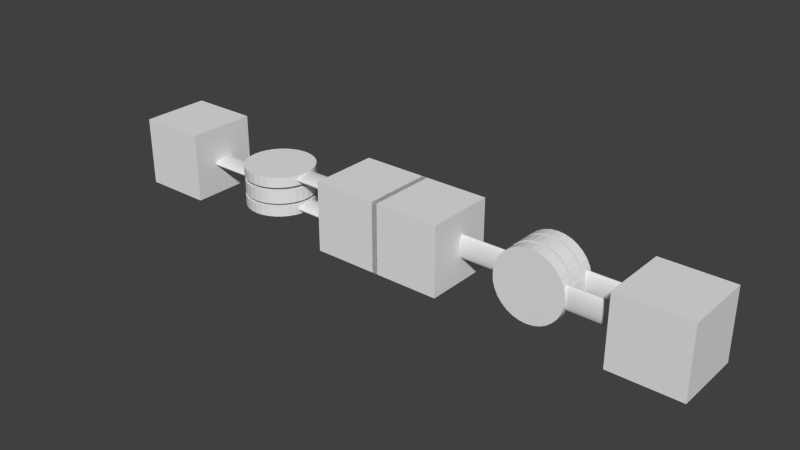 # Source: meca_ik.blend  (saved by Blender 2.74.0; exported with 4.5.12 LTS)
import bpy
from mathutils import Matrix  # noqa: F401  (used for matrix-valued properties, if any)

bpy.ops.wm.read_factory_settings(use_empty=True)
scene = bpy.context.scene
scene.name = 'Scene'

# ---- collections
col_collection_1 = bpy.data.collections.new('Collection 1'); scene.collection.children.link(col_collection_1)

# ---- materials (node trees are filled in below, after node groups)
mat_material = bpy.data.materials.new('Material')
mat_material.alpha_threshold = 0.0
mat_material.use_transparent_shadow = False
mat_material.roughness = 0.5
mat_material.line_color = (0.0, 0.0, 0.0, 1.0)

# ---- material node trees

# ---- world
world_world = bpy.data.worlds.new('World'); scene.world = world_world
world_world.color = (0.05088, 0.05088, 0.05088)
world_world.use_sun_shadow = False
world_world.sun_shadow_jitter_overblur = 0.0
world_world.cycles.sampling_method = 'MANUAL'
world_world.cycles.sample_map_resolution = 256

# ---- meshes
me_cube_003 = bpy.data.meshes.new('Cube.003')
me_cube_003.from_pydata([(14.31, 1.0, -1.0), (14.31, -1.0, -1.0), (14.31, 1.0, 1.0), (14.31, -1.0, 1.0), (16.31, 1.0, -1.0), (16.31, -1.0, -1.0), (16.31, 1.0, 1.0), (16.31, -1.0, 1.0), (7.578, 1.0, -1.0), (7.578, -1.0, -1.0), (7.578, 1.0, 1.0), (7.578, -1.0, 1.0), (9.578, 1.0, -1.0), (9.578, -1.0, -1.0), (9.578, 1.0, 1.0), (9.578, -1.0, 1.0), (11.94, 0.643, 0.9927), (11.94, 0.3476, 0.9927), (12.13, 0.643, 0.9735), (12.13, 0.3476, 0.9735), (12.32, 0.643, 0.9166), (12.32, 0.3476, 0.9166), (12.49, 0.643, 0.8242), (12.49, 0.3476, 0.8242), (12.64, 0.643, 0.6999), (12.64, 0.3476, 0.6999), (12.77, 0.643, 0.5483), (12.77, 0.3476, 0.5483), (12.86, 0.643, 0.3754), (12.86, 0.3476, 0.3754), (12.92, 0.643, 0.1878), (12.92, 0.3476, 0.1878), (12.94, 0.643, -0.007251), (12.94, 0.3476, -0.007251), (12.92, 0.643, -0.2023), (12.92, 0.3476, -0.2023), (12.86, 0.643, -0.3899), (12.86, 0.3476, -0.3899), (12.77, 0.643, -0.5628), (12.77, 0.3476, -0.5628), (12.64, 0.643, -0.7144), (12.64, 0.3476, -0.7144), (12.49, 0.643, -0.8387), (12.49, 0.3476, -0.8387), (12.32, 0.643, -0.9311), (12.32, 0.3476, -0.9311), (12.13, 0.643, -0.988), (12.13, 0.3476, -0.988), (11.94, 0.643, -1.007), (11.94, 0.3476, -1.007), (11.74, 0.643, -0.988), (11.74, 0.3476, -0.988), (11.55, 0.643, -0.9311), (11.55, 0.3476, -0.9311), (11.38, 0.643, -0.8387), (11.38, 0.3476, -0.8387), (11.23, 0.643, -0.7144), (11.23, 0.3476, -0.7144), (11.1, 0.643, -0.5628), (11.1, 0.3476, -0.5628), (11.01, 0.643, -0.3899), (11.01, 0.3476, -0.3899), (10.95, 0.643, -0.2023), (10.95, 0.3476, -0.2023), (10.94, 0.643, -0.00725), (10.94, 0.3476, -0.00725), (10.95, 0.643, 0.1878), (10.95, 0.3476, 0.1878), (11.01, 0.643, 0.3754), (11.01, 0.3476, 0.3754), (11.1, 0.643, 0.5483), (11.1, 0.3476, 0.5483), (11.23, 0.643, 0.6999), (11.23, 0.3476, 0.6999), (11.38, 0.643, 0.8242), (11.38, 0.3476, 0.8242), (11.55, 0.643, 0.9166), (11.55, 0.3476, 0.9166), (11.74, 0.643, 0.9735), (11.74, 0.3476, 0.9735), (12.83, 0.4924, 0.3429), (14.36, 0.4924, 0.3429), (12.83, 0.5134, 0.3365), (14.36, 0.5134, 0.3365), (12.83, 0.5336, 0.3175), (14.36, 0.5336, 0.3175), (12.83, 0.5523, 0.2868), (14.36, 0.5523, 0.2868), (12.83, 0.5686, 0.2454), (14.36, 0.5686, 0.2454), (12.83, 0.582, 0.1949), (14.36, 0.582, 0.1949), (12.83, 0.592, 0.1374), (14.36, 0.592, 0.1374), (12.83, 0.5982, 0.07492), (14.36, 0.5982, 0.07492), (12.83, 0.6002, 0.009972), (14.36, 0.6002, 0.009972), (12.83, 0.5982, -0.05498), (14.36, 0.5982, -0.05498), (12.83, 0.592, -0.1174), (14.36, 0.592, -0.1174), (12.83, 0.582, -0.175), (14.36, 0.582, -0.175), (12.83, 0.5686, -0.2254), (14.36, 0.5686, -0.2254), (12.83, 0.5523, -0.2668), (14.36, 0.5523, -0.2668), (12.83, 0.5336, -0.2976), (14.36, 0.5336, -0.2976), (12.83, 0.5134, -0.3165), (14.36, 0.5134, -0.3165), (12.83, 0.4924, -0.3229), (14.36, 0.4924, -0.3229), (12.83, 0.4713, -0.3165), (14.36, 0.4713, -0.3165), (12.83, 0.4511, -0.2976), (14.36, 0.4511, -0.2976), (12.83, 0.4325, -0.2668), (14.36, 0.4325, -0.2668), (12.83, 0.4161, -0.2254), (14.36, 0.4161, -0.2254), (12.83, 0.4027, -0.175), (14.36, 0.4027, -0.175), (12.83, 0.3927, -0.1174), (14.36, 0.3927, -0.1174), (12.83, 0.3866, -0.05498), (14.36, 0.3866, -0.05498), (12.83, 0.3845, 0.009972), (14.36, 0.3845, 0.009972), (12.83, 0.3866, 0.07492), (14.36, 0.3866, 0.07492), (12.83, 0.3927, 0.1374), (14.36, 0.3927, 0.1374), (12.83, 0.4027, 0.1949), (14.36, 0.4027, 0.1949), (12.83, 0.4161, 0.2454), (14.36, 0.4161, 0.2454), (12.83, 0.4325, 0.2868), (14.36, 0.4325, 0.2868), (12.83, 0.4511, 0.3175), (14.36, 0.4511, 0.3175), (12.83, 0.4713, 0.3365), (14.36, 0.4713, 0.3365), (12.83, -0.3734, 0.3429), (14.36, -0.3734, 0.3429), (12.83, -0.3524, 0.3365), (14.36, -0.3524, 0.3365), (12.83, -0.3321, 0.3175), (14.36, -0.3321, 0.3175), (12.83, -0.3135, 0.2868), (14.36, -0.3135, 0.2868), (12.83, -0.2971, 0.2454), (14.36, -0.2971, 0.2454), (12.83, -0.2837, 0.1949), (14.36, -0.2837, 0.1949), (12.83, -0.2738, 0.1374), (14.36, -0.2738, 0.1374), (12.83, -0.2676, 0.07492), (14.36, -0.2676, 0.07492), (12.83, -0.2656, 0.009972), (14.36, -0.2656, 0.009972), (12.83, -0.2676, -0.05498), (14.36, -0.2676, -0.05498), (12.83, -0.2738, -0.1174), (14.36, -0.2738, -0.1174), (12.83, -0.2837, -0.175), (14.36, -0.2837, -0.175), (12.83, -0.2971, -0.2254), (14.36, -0.2971, -0.2254), (12.83, -0.3135, -0.2668), (14.36, -0.3135, -0.2668), (12.83, -0.3321, -0.2976), (14.36, -0.3321, -0.2976), (12.83, -0.3524, -0.3165), (14.36, -0.3524, -0.3165), (12.83, -0.3734, -0.3229), (14.36, -0.3734, -0.3229), (12.83, -0.3944, -0.3165), (14.36, -0.3944, -0.3165), (12.83, -0.4147, -0.2976), (14.36, -0.4147, -0.2976), (12.83, -0.4333, -0.2668), (14.36, -0.4333, -0.2668), (12.83, -0.4497, -0.2254), (14.36, -0.4497, -0.2254), (12.83, -0.4631, -0.175), (14.36, -0.4631, -0.175), (12.83, -0.473, -0.1174), (14.36, -0.473, -0.1174), (12.83, -0.4792, -0.05498), (14.36, -0.4792, -0.05498), (12.83, -0.4812, 0.009972), (14.36, -0.4812, 0.009972), (12.83, -0.4792, 0.07492), (14.36, -0.4792, 0.07492), (12.83, -0.473, 0.1374), (14.36, -0.473, 0.1374), (12.83, -0.4631, 0.1949), (14.36, -0.4631, 0.1949), (12.83, -0.4497, 0.2454), (14.36, -0.4497, 0.2454), (12.83, -0.4333, 0.2868), (14.36, -0.4333, 0.2868), (12.83, -0.4147, 0.3175), (14.36, -0.4147, 0.3175), (12.83, -0.3944, 0.3365), (14.36, -0.3944, 0.3365), (11.94, -0.2227, 0.9927), (11.94, -0.5181, 0.9927), (12.13, -0.2227, 0.9735), (12.13, -0.5181, 0.9735), (12.32, -0.2227, 0.9166), (12.32, -0.5181, 0.9166), (12.49, -0.2227, 0.8242), (12.49, -0.5181, 0.8242), (12.64, -0.2227, 0.6999), (12.64, -0.5181, 0.6999), (12.77, -0.2227, 0.5483), (12.77, -0.5181, 0.5483), (12.86, -0.2227, 0.3754), (12.86, -0.5181, 0.3754), (12.92, -0.2227, 0.1878), (12.92, -0.5181, 0.1878), (12.94, -0.2227, -0.007251), (12.94, -0.5181, -0.007251), (12.92, -0.2227, -0.2023), (12.92, -0.5181, -0.2023), (12.86, -0.2227, -0.3899), (12.86, -0.5181, -0.3899), (12.77, -0.2227, -0.5628), (12.77, -0.5181, -0.5628), (12.64, -0.2227, -0.7144), (12.64, -0.5181, -0.7144), (12.49, -0.2227, -0.8387), (12.49, -0.5181, -0.8387), (12.32, -0.2227, -0.9311), (12.32, -0.5181, -0.9311), (12.13, -0.2227, -0.988), (12.13, -0.5181, -0.988), (11.94, -0.2227, -1.007), (11.94, -0.5181, -1.007), (11.74, -0.2227, -0.988), (11.74, -0.5181, -0.988), (11.55, -0.2227, -0.9311), (11.55, -0.5181, -0.9311), (11.38, -0.2227, -0.8387), (11.38, -0.5181, -0.8387), (11.23, -0.2227, -0.7144), (11.23, -0.5181, -0.7144), (11.1, -0.2227, -0.5628), (11.1, -0.5181, -0.5628), (11.01, -0.2227, -0.3899), (11.01, -0.5181, -0.3899), (10.95, -0.2227, -0.2023), (10.95, -0.5181, -0.2023), (10.94, -0.2227, -0.00725), (10.94, -0.5181, -0.00725), (10.95, -0.2227, 0.1878), (10.95, -0.5181, 0.1878), (11.01, -0.2227, 0.3754), (11.01, -0.5181, 0.3754), (11.1, -0.2227, 0.5483), (11.1, -0.5181, 0.5483), (11.23, -0.2227, 0.6999), (11.23, -0.5181, 0.6999), (11.38, -0.2227, 0.8242), (11.38, -0.5181, 0.8242), (11.55, -0.2227, 0.9166), (11.55, -0.5181, 0.9166), (11.74, -0.2227, 0.9735), (11.74, -0.5181, 0.9735), (11.95, -0.2316, 0.3429), (11.95, 0.3755, 0.3429), (11.88, -0.2316, 0.3365), (11.88, 0.3755, 0.3365), (11.82, -0.2316, 0.3175), (11.82, 0.3755, 0.3175), (11.76, -0.2316, 0.2868), (11.76, 0.3755, 0.2868), (11.71, -0.2316, 0.2454), (11.71, 0.3755, 0.2454), (11.67, -0.2316, 0.1949), (11.67, 0.3755, 0.1949), (11.64, -0.2316, 0.1374), (11.64, 0.3755, 0.1374), (11.62, -0.2316, 0.07492), (11.62, 0.3755, 0.07492), (11.62, -0.2316, 0.009972), (11.62, 0.3755, 0.009972), (11.62, -0.2316, -0.05498), (11.62, 0.3755, -0.05498), (11.64, -0.2316, -0.1174), (11.64, 0.3755, -0.1174), (11.67, -0.2316, -0.175), (11.67, 0.3755, -0.175), (11.71, -0.2316, -0.2254), (11.71, 0.3755, -0.2254), (11.76, -0.2316, -0.2668), (11.76, 0.3755, -0.2668), (11.82, -0.2316, -0.2976), (11.82, 0.3755, -0.2976), (11.88, -0.2316, -0.3165), (11.88, 0.3755, -0.3165), (11.95, -0.2316, -0.3229), (11.95, 0.3755, -0.3229), (12.01, -0.2316, -0.3165), (12.01, 0.3755, -0.3165), (12.08, -0.2316, -0.2976), (12.08, 0.3755, -0.2976), (12.13, -0.2316, -0.2668), (12.13, 0.3755, -0.2668), (12.18, -0.2316, -0.2254), (12.18, 0.3755, -0.2254), (12.23, -0.2316, -0.175), (12.23, 0.3755, -0.175), (12.26, -0.2316, -0.1174), (12.26, 0.3755, -0.1174), (12.28, -0.2316, -0.05498), (12.28, 0.3755, -0.05498), (12.28, -0.2316, 0.009973), (12.28, 0.3755, 0.009973), (12.28, -0.2316, 0.07492), (12.28, 0.3755, 0.07492), (12.26, -0.2316, 0.1374), (12.26, 0.3755, 0.1374), (12.23, -0.2316, 0.1949), (12.23, 0.3755, 0.1949), (12.18, -0.2316, 0.2454), (12.18, 0.3755, 0.2454), (12.13, -0.2316, 0.2868), (12.13, 0.3755, 0.2868), (12.08, -0.2316, 0.3175), (12.08, 0.3755, 0.3175), (12.01, -0.2316, 0.3365), (12.01, 0.3755, 0.3365), (11.74, -0.1145, 0.9808), (11.53, -0.1145, -0.1686), (11.55, -0.1145, 0.9239), (11.57, -0.1145, -0.2448), (11.38, -0.1145, 0.8315), (11.94, -0.1145, 0.4406), (11.23, -0.1145, 0.7071), (12.37, -0.1145, 0.08596), (11.11, -0.1145, 0.5556), (12.38, -0.1145, 1.892e-07), (11.01, -0.1145, 0.3827), (11.69, -0.1145, -0.3664), (10.96, -0.1145, 0.1951), (11.62, -0.1145, -0.3116), (10.94, -0.1145, 9.605e-07), (11.94, -0.1145, -0.4406), (10.96, -0.1145, -0.1951), (11.53, -0.1145, 0.1686), (11.01, -0.1145, -0.3827), (12.3, -0.1145, -0.2448), (11.11, -0.1145, -0.5556), (12.3, -0.1145, 0.2448), (11.23, -0.1145, -0.7071), (12.34, -0.1145, 0.1686), (11.38, -0.1145, -0.8315), (11.5, -0.1145, -0.08596), (11.55, -0.1145, -0.9239), (11.57, -0.1145, 0.2448), (11.74, -0.1145, -0.9808), (11.62, -0.1145, 0.3116), (11.94, -0.1145, -1.0), (12.02, -0.1145, 0.4321), (12.13, -0.1145, -0.9808), (12.11, -0.1145, 0.4071), (12.32, -0.1145, -0.9239), (11.69, -0.1145, 0.3664), (12.49, -0.1145, -0.8315), (11.5, -0.1145, 5.815e-07), (12.64, -0.1145, -0.7071), (11.5, -0.1145, 0.08596), (12.77, -0.1145, -0.5556), (12.18, -0.1145, 0.3664), (12.86, -0.1145, -0.3827), (12.25, -0.1145, 0.3116), (12.92, -0.1145, -0.1951), (11.85, -0.1145, -0.4321), (12.94, -0.1145, 7.043e-08), (11.77, -0.1145, -0.4071), (12.92, -0.1145, 0.1951), (11.77, -0.1145, 0.4071), (12.86, -0.1145, 0.3827), (11.85, -0.1145, 0.4321), (12.77, -0.1145, 0.5556), (12.25, -0.1145, -0.3116), (12.64, -0.1145, 0.7071), (12.18, -0.1145, -0.3664), (12.49, -0.1145, 0.8315), (12.11, -0.1145, -0.4071), (12.32, -0.1145, 0.9239), (12.02, -0.1145, -0.4321), (12.13, -0.1145, 0.9808), (12.37, -0.1145, -0.08596), (11.94, -0.1145, 1.0), (12.34, -0.1145, -0.1686), (12.37, 0.2586, 0.08596), (12.92, 0.2586, 0.1951), (11.77, 0.2586, 0.4071), (11.55, 0.2586, 0.9239), (12.11, 0.2586, 0.4071), (12.32, 0.2586, 0.9239), (12.49, 0.2586, 0.8315), (12.18, 0.2586, 0.3664), (11.38, 0.2586, -0.8315), (11.69, 0.2586, -0.3664), (12.86, 0.2586, -0.3827), (12.92, 0.2586, -0.1951), (11.62, 0.2586, -0.3116), (11.23, 0.2586, -0.7071), (11.53, 0.2586, 0.1686), (11.01, 0.2586, 0.3827), (12.13, 0.2586, -0.9808), (12.32, 0.2586, -0.9239), (12.34, 0.2586, 0.1686), (12.86, 0.2586, 0.3827), (12.49, 0.2586, -0.8315), (10.94, 0.2586, 9.769e-07), (11.5, 0.2586, 5.978e-07), (12.64, 0.2586, -0.7071), (11.5, 0.2586, 0.08596), (10.96, 0.2586, 0.1951), (11.74, 0.2586, 0.9808), (12.25, 0.2586, -0.3116), (12.34, 0.2586, -0.1686), (11.55, 0.2586, -0.9239), (11.74, 0.2586, -0.9808), (12.3, 0.2586, -0.2448), (12.77, 0.2586, -0.5556), (11.11, 0.2586, 0.5556), (11.57, 0.2586, 0.2448), (12.02, 0.2586, 0.4321), (12.13, 0.2586, 0.9808), (11.5, 0.2586, -0.08596), (10.96, 0.2586, -0.1951), (12.64, 0.2586, 0.7071), (11.85, 0.2586, -0.4321), (11.77, 0.2586, -0.4071), (11.85, 0.2586, 0.4321), (11.94, 0.2586, 0.4406), (11.94, 0.2586, 1.0), (12.25, 0.2586, 0.3116), (11.38, 0.2586, 0.8315), (12.3, 0.2586, 0.2448), (12.77, 0.2586, 0.5556), (12.02, 0.2586, -0.4321), (11.94, 0.2586, -0.4406), (11.94, 0.2586, -1.0), (12.18, 0.2586, -0.3664), (12.11, 0.2586, -0.4071), (12.94, 0.2586, 8.674e-08), (12.38, 0.2586, 2.055e-07), (11.23, 0.2586, 0.7071), (12.37, 0.2586, -0.08596), (11.62, 0.2586, 0.3116), (11.69, 0.2586, 0.3664), (11.11, 0.2586, -0.5556), (11.57, 0.2586, -0.2448), (11.53, 0.2586, -0.1686), (11.01, 0.2586, -0.3827), (9.504, 0.08335, 0.3429), (11.03, 0.08335, 0.3429), (9.504, 0.1044, 0.3365), (11.03, 0.1044, 0.3365), (9.504, 0.1246, 0.3175), (11.03, 0.1246, 0.3175), (9.504, 0.1433, 0.2868), (11.03, 0.1433, 0.2868), (9.504, 0.1596, 0.2454), (11.03, 0.1596, 0.2454), (9.504, 0.173, 0.1949), (11.03, 0.173, 0.1949), (9.504, 0.183, 0.1374), (11.03, 0.183, 0.1374), (9.504, 0.1891, 0.07492), (11.03, 0.1891, 0.07492), (9.504, 0.1912, 0.009972), (11.03, 0.1912, 0.009972), (9.504, 0.1891, -0.05498), (11.03, 0.1891, -0.05498), (9.504, 0.183, -0.1174), (11.03, 0.183, -0.1174), (9.504, 0.173, -0.175), (11.03, 0.173, -0.175), (9.504, 0.1596, -0.2254), (11.03, 0.1596, -0.2254), (9.504, 0.1433, -0.2668), (11.03, 0.1433, -0.2668), (9.504, 0.1246, -0.2976), (11.03, 0.1246, -0.2976), (9.504, 0.1044, -0.3165), (11.03, 0.1044, -0.3165), (9.504, 0.08335, -0.3229), (11.03, 0.08335, -0.3229), (9.504, 0.06231, -0.3165), (11.03, 0.06231, -0.3165), (9.504, 0.04208, -0.2976), (11.03, 0.04208, -0.2976), (9.504, 0.02343, -0.2668), (11.03, 0.02343, -0.2668), (9.504, 0.00709, -0.2254), (11.03, 0.00709, -0.2254), (9.504, -0.006322, -0.175), (11.03, -0.006322, -0.175), (9.504, -0.01629, -0.1174), (11.03, -0.01629, -0.1174), (9.504, -0.02243, -0.05498), (11.03, -0.02243, -0.05498), (9.504, -0.0245, 0.009973), (11.03, -0.0245, 0.009973), (9.504, -0.02243, 0.07492), (11.03, -0.02243, 0.07492), (9.504, -0.01629, 0.1374), (11.03, -0.01629, 0.1374), (9.504, -0.006322, 0.1949), (11.03, -0.006322, 0.1949), (9.504, 0.00709, 0.2454), (11.03, 0.00709, 0.2454), (9.504, 0.02343, 0.2868), (11.03, 0.02343, 0.2868), (9.504, 0.04208, 0.3175), (11.03, 0.04208, 0.3175), (9.504, 0.06231, 0.3365), (11.03, 0.06231, 0.3365), (5.736, -1.0, -1.0), (5.736, -1.0, 1.0), (5.736, 1.0, -1.0), (5.736, 1.0, 1.0), (7.736, -1.0, -1.0), (7.736, -1.0, 1.0), (7.736, 1.0, -1.0), (7.736, 1.0, 1.0), (-1.0, -1.0, -1.0), (-1.0, -1.0, 1.0), (-1.0, 1.0, -1.0), (-1.0, 1.0, 1.0), (1.0, -1.0, -1.0), (1.0, -1.0, 1.0), (1.0, 1.0, -1.0), (1.0, 1.0, 1.0), (3.358, 0.9927, -0.643), (3.358, 0.9927, -0.3476), (3.553, 0.9735, -0.643), (3.553, 0.9735, -0.3476), (3.74, 0.9166, -0.643), (3.74, 0.9166, -0.3476), (3.913, 0.8242, -0.643), (3.913, 0.8242, -0.3476), (4.065, 0.6999, -0.643), (4.065, 0.6999, -0.3476), (4.189, 0.5483, -0.643), (4.189, 0.5483, -0.3476), (4.282, 0.3754, -0.643), (4.282, 0.3754, -0.3476), (4.339, 0.1878, -0.643), (4.339, 0.1878, -0.3476), (4.358, -0.007251, -0.643), (4.358, -0.007251, -0.3476), (4.339, -0.2023, -0.643), (4.339, -0.2023, -0.3476), (4.282, -0.3899, -0.643), (4.282, -0.3899, -0.3476), (4.189, -0.5628, -0.643), (4.189, -0.5628, -0.3476), (4.065, -0.7144, -0.643), (4.065, -0.7144, -0.3476), (3.913, -0.8387, -0.643), (3.913, -0.8387, -0.3476), (3.74, -0.9311, -0.643), (3.74, -0.9311, -0.3476), (3.553, -0.988, -0.643), (3.553, -0.988, -0.3476), (3.358, -1.007, -0.643), (3.358, -1.007, -0.3476), (3.163, -0.988, -0.643), (3.163, -0.988, -0.3476), (2.975, -0.9311, -0.643), (2.975, -0.9311, -0.3476), (2.802, -0.8387, -0.643), (2.802, -0.8387, -0.3476), (2.651, -0.7144, -0.643), (2.651, -0.7144, -0.3476), (2.526, -0.5628, -0.643), (2.526, -0.5628, -0.3476), (2.434, -0.3899, -0.643), (2.434, -0.3899, -0.3476), (2.377, -0.2023, -0.643), (2.377, -0.2023, -0.3476), (2.358, -0.00725, -0.643), (2.358, -0.00725, -0.3476), (2.377, 0.1878, -0.643), (2.377, 0.1878, -0.3476), (2.434, 0.3754, -0.643), (2.434, 0.3754, -0.3476), (2.526, 0.5483, -0.643), (2.526, 0.5483, -0.3476), (2.651, 0.6999, -0.643), (2.651, 0.6999, -0.3476), (2.802, 0.8242, -0.643), (2.802, 0.8242, -0.3476), (2.975, 0.9166, -0.643), (2.975, 0.9166, -0.3476), (3.163, 0.9735, -0.643), (3.163, 0.9735, -0.3476), (4.251, 0.3429, -0.4924), (5.779, 0.3429, -0.4924), (4.251, 0.3365, -0.5134), (5.779, 0.3365, -0.5134), (4.251, 0.3175, -0.5336), (5.779, 0.3175, -0.5336), (4.251, 0.2868, -0.5523), (5.779, 0.2868, -0.5523), (4.251, 0.2454, -0.5686), (5.779, 0.2454, -0.5686), (4.251, 0.1949, -0.582), (5.779, 0.1949, -0.582), (4.251, 0.1374, -0.592), (5.779, 0.1374, -0.592), (4.251, 0.07492, -0.5982), (5.779, 0.07492, -0.5982), (4.251, 0.009972, -0.6002), (5.779, 0.009972, -0.6002), (4.251, -0.05498, -0.5982), (5.779, -0.05498, -0.5982), (4.251, -0.1174, -0.592), (5.779, -0.1174, -0.592), (4.251, -0.175, -0.582), (5.779, -0.175, -0.582), (4.251, -0.2254, -0.5686), (5.779, -0.2254, -0.5686), (4.251, -0.2668, -0.5523), (5.779, -0.2668, -0.5523), (4.251, -0.2976, -0.5336), (5.779, -0.2976, -0.5336), (4.251, -0.3165, -0.5134), (5.779, -0.3165, -0.5134), (4.251, -0.3229, -0.4924), (5.779, -0.3229, -0.4924), (4.251, -0.3165, -0.4713), (5.779, -0.3165, -0.4713), (4.251, -0.2976, -0.4511), (5.779, -0.2976, -0.4511), (4.251, -0.2668, -0.4325), (5.779, -0.2668, -0.4325), (4.251, -0.2254, -0.4161), (5.779, -0.2254, -0.4161), (4.251, -0.175, -0.4027), (5.779, -0.175, -0.4027), (4.251, -0.1174, -0.3927), (5.779, -0.1174, -0.3927), (4.251, -0.05498, -0.3866), (5.779, -0.05498, -0.3866), (4.251, 0.009972, -0.3845), (5.779, 0.009972, -0.3845), (4.251, 0.07492, -0.3866), (5.779, 0.07492, -0.3866), (4.251, 0.1374, -0.3927), (5.779, 0.1374, -0.3927), (4.251, 0.1949, -0.4027), (5.779, 0.1949, -0.4027), (4.251, 0.2454, -0.4161), (5.779, 0.2454, -0.4161), (4.251, 0.2868, -0.4325), (5.779, 0.2868, -0.4325), (4.251, 0.3175, -0.4511), (5.779, 0.3175, -0.4511), (4.251, 0.3365, -0.4713), (5.779, 0.3365, -0.4713), (4.251, 0.3429, 0.3734), (5.779, 0.3429, 0.3734), (4.251, 0.3365, 0.3524), (5.779, 0.3365, 0.3524), (4.251, 0.3175, 0.3321), (5.779, 0.3175, 0.3321), (4.251, 0.2868, 0.3135), (5.779, 0.2868, 0.3135), (4.251, 0.2454, 0.2971), (5.779, 0.2454, 0.2971), (4.251, 0.1949, 0.2837), (5.779, 0.1949, 0.2837), (4.251, 0.1374, 0.2738), (5.779, 0.1374, 0.2738), (4.251, 0.07492, 0.2676), (5.779, 0.07492, 0.2676), (4.251, 0.009972, 0.2656), (5.779, 0.009972, 0.2656), (4.251, -0.05498, 0.2676), (5.779, -0.05498, 0.2676), (4.251, -0.1174, 0.2738), (5.779, -0.1174, 0.2738), (4.251, -0.175, 0.2837), (5.779, -0.175, 0.2837), (4.251, -0.2254, 0.2971), (5.779, -0.2254, 0.2971), (4.251, -0.2668, 0.3135), (5.779, -0.2668, 0.3135), (4.251, -0.2976, 0.3321), (5.779, -0.2976, 0.3321), (4.251, -0.3165, 0.3524), (5.779, -0.3165, 0.3524), (4.251, -0.3229, 0.3734), (5.779, -0.3229, 0.3734), (4.251, -0.3165, 0.3944), (5.779, -0.3165, 0.3944), (4.251, -0.2976, 0.4147), (5.779, -0.2976, 0.4147), (4.251, -0.2668, 0.4333), (5.779, -0.2668, 0.4333), (4.251, -0.2254, 0.4497), (5.779, -0.2254, 0.4497), (4.251, -0.175, 0.4631), (5.779, -0.175, 0.4631), (4.251, -0.1174, 0.473), (5.779, -0.1174, 0.473), (4.251, -0.05498, 0.4792), (5.779, -0.05498, 0.4792), (4.251, 0.009972, 0.4812), (5.779, 0.009972, 0.4812), (4.251, 0.07492, 0.4792), (5.779, 0.07492, 0.4792), (4.251, 0.1374, 0.473), (5.779, 0.1374, 0.473), (4.251, 0.1949, 0.4631), (5.779, 0.1949, 0.4631), (4.251, 0.2454, 0.4497), (5.779, 0.2454, 0.4497), (4.251, 0.2868, 0.4333), (5.779, 0.2868, 0.4333), (4.251, 0.3175, 0.4147), (5.779, 0.3175, 0.4147), (4.251, 0.3365, 0.3944), (5.779, 0.3365, 0.3944), (3.358, 0.9927, 0.2227), (3.358, 0.9927, 0.5181), (3.553, 0.9735, 0.2227), (3.553, 0.9735, 0.5181), (3.74, 0.9166, 0.2227), (3.74, 0.9166, 0.5181), (3.913, 0.8242, 0.2227), (3.913, 0.8242, 0.5181), (4.065, 0.6999, 0.2227), (4.065, 0.6999, 0.5181), (4.189, 0.5483, 0.2227), (4.189, 0.5483, 0.5181), (4.282, 0.3754, 0.2227), (4.282, 0.3754, 0.5181), (4.339, 0.1878, 0.2227), (4.339, 0.1878, 0.5181), (4.358, -0.007251, 0.2227), (4.358, -0.007251, 0.5181), (4.339, -0.2023, 0.2227), (4.339, -0.2023, 0.5181), (4.282, -0.3899, 0.2227), (4.282, -0.3899, 0.5181), (4.189, -0.5628, 0.2227), (4.189, -0.5628, 0.5181), (4.065, -0.7144, 0.2227), (4.065, -0.7144, 0.5181), (3.913, -0.8387, 0.2227), (3.913, -0.8387, 0.5181), (3.74, -0.9311, 0.2227), (3.74, -0.9311, 0.5181), (3.553, -0.988, 0.2227), (3.553, -0.988, 0.5181), (3.358, -1.007, 0.2227), (3.358, -1.007, 0.5181), (3.163, -0.988, 0.2227), (3.163, -0.988, 0.5181), (2.975, -0.9311, 0.2227), (2.975, -0.9311, 0.5181), (2.802, -0.8387, 0.2227), (2.802, -0.8387, 0.5181), (2.651, -0.7144, 0.2227), (2.651, -0.7144, 0.5181), (2.526, -0.5628, 0.2227), (2.526, -0.5628, 0.5181), (2.434, -0.3899, 0.2227), (2.434, -0.3899, 0.5181), (2.377, -0.2023, 0.2227), (2.377, -0.2023, 0.5181), (2.358, -0.00725, 0.2227), (2.358, -0.00725, 0.5181), (2.377, 0.1878, 0.2227), (2.377, 0.1878, 0.5181), (2.434, 0.3754, 0.2227), (2.434, 0.3754, 0.5181), (2.526, 0.5483, 0.2227), (2.526, 0.5483, 0.5181), (2.651, 0.6999, 0.2227), (2.651, 0.6999, 0.5181), (2.802, 0.8242, 0.2227), (2.802, 0.8242, 0.5181), (2.975, 0.9166, 0.2227), (2.975, 0.9166, 0.5181), (3.163, 0.9735, 0.2227), (3.163, 0.9735, 0.5181), (3.372, 0.3429, 0.2316), (3.372, 0.3429, -0.3755), (3.307, 0.3365, 0.2316), (3.307, 0.3365, -0.3755), (3.244, 0.3175, 0.2316), (3.244, 0.3175, -0.3755), (3.187, 0.2868, 0.2316), (3.187, 0.2868, -0.3755), (3.136, 0.2454, 0.2316), (3.136, 0.2454, -0.3755), (3.095, 0.1949, 0.2316), (3.095, 0.1949, -0.3755), (3.064, 0.1374, 0.2316), (3.064, 0.1374, -0.3755), (3.045, 0.07492, 0.2316), (3.045, 0.07492, -0.3755), (3.039, 0.009972, 0.2316), (3.039, 0.009972, -0.3755), (3.045, -0.05498, 0.2316), (3.045, -0.05498, -0.3755), (3.064, -0.1174, 0.2316), (3.064, -0.1174, -0.3755), (3.095, -0.175, 0.2316), (3.095, -0.175, -0.3755), (3.136, -0.2254, 0.2316), (3.136, -0.2254, -0.3755), (3.187, -0.2668, 0.2316), (3.187, -0.2668, -0.3755), (3.244, -0.2976, 0.2316), (3.244, -0.2976, -0.3755), (3.307, -0.3165, 0.2316), (3.307, -0.3165, -0.3755), (3.372, -0.3229, 0.2316), (3.372, -0.3229, -0.3755), (3.436, -0.3165, 0.2316), (3.436, -0.3165, -0.3755), (3.499, -0.2976, 0.2316), (3.499, -0.2976, -0.3755), (3.556, -0.2668, 0.2316), (3.556, -0.2668, -0.3755), (3.607, -0.2254, 0.2316), (3.607, -0.2254, -0.3755), (3.648, -0.175, 0.2316), (3.648, -0.175, -0.3755), (3.679, -0.1174, 0.2316), (3.679, -0.1174, -0.3755), (3.698, -0.05498, 0.2316), (3.698, -0.05498, -0.3755), (3.704, 0.009973, 0.2316), (3.704, 0.009973, -0.3755), (3.698, 0.07492, 0.2316), (3.698, 0.07492, -0.3755), (3.679, 0.1374, 0.2316), (3.679, 0.1374, -0.3755), (3.648, 0.1949, 0.2316), (3.648, 0.1949, -0.3755), (3.607, 0.2454, 0.2316), (3.607, 0.2454, -0.3755), (3.556, 0.2868, 0.2316), (3.556, 0.2868, -0.3755), (3.499, 0.3175, 0.2316), (3.499, 0.3175, -0.3755), (3.436, 0.3365, 0.2316), (3.436, 0.3365, -0.3755), (3.164, 0.9808, 0.1145), (2.952, -0.1686, 0.1145), (2.976, 0.9239, 0.1145), (2.993, -0.2448, 0.1145), (2.803, 0.8315, 0.1145), (3.359, 0.4406, 0.1145), (2.652, 0.7071, 0.1145), (3.791, 0.08596, 0.1145), (2.527, 0.5556, 0.1145), (3.8, 1.942e-07, 0.1145), (2.435, 0.3827, 0.1145), (3.114, -0.3664, 0.1145), (2.378, 0.1951, 0.1145), (3.047, -0.3116, 0.1145), (2.359, 9.655e-07, 0.1145), (3.359, -0.4406, 0.1145), (2.378, -0.1951, 0.1145), (2.952, 0.1686, 0.1145), (2.435, -0.3827, 0.1145), (3.725, -0.2448, 0.1145), (2.527, -0.5556, 0.1145), (3.725, 0.2448, 0.1145), (2.652, -0.7071, 0.1145), (3.766, 0.1686, 0.1145), (2.803, -0.8315, 0.1145), (2.927, -0.08596, 0.1145), (2.976, -0.9239, 0.1145), (2.993, 0.2448, 0.1145), (3.164, -0.9808, 0.1145), (3.047, 0.3116, 0.1145), (3.359, -1.0, 0.1145), (3.445, 0.4321, 0.1145), (3.554, -0.9808, 0.1145), (3.528, 0.4071, 0.1145), (3.742, -0.9239, 0.1145), (3.114, 0.3664, 0.1145), (3.915, -0.8315, 0.1145), (2.918, 5.865e-07, 0.1145), (4.066, -0.7071, 0.1145), (2.927, 0.08596, 0.1145), (4.19, -0.5556, 0.1145), (3.604, 0.3664, 0.1145), (4.283, -0.3827, 0.1145), (3.671, 0.3116, 0.1145), (4.34, -0.1951, 0.1145), (3.273, -0.4321, 0.1145), (4.359, 7.544e-08, 0.1145), (3.19, -0.4071, 0.1145), (4.34, 0.1951, 0.1145), (3.19, 0.4071, 0.1145), (4.283, 0.3827, 0.1145), (3.273, 0.4321, 0.1145), (4.19, 0.5556, 0.1145), (3.671, -0.3116, 0.1145), (4.066, 0.7071, 0.1145), (3.604, -0.3664, 0.1145), (3.915, 0.8315, 0.1145), (3.528, -0.4071, 0.1145), (3.742, 0.9239, 0.1145), (3.445, -0.4321, 0.1145), (3.554, 0.9808, 0.1145), (3.791, -0.08596, 0.1145), (3.359, 1.0, 0.1145), (3.766, -0.1686, 0.1145), (3.791, 0.08596, -0.2586), (4.34, 0.1951, -0.2586), (3.19, 0.4071, -0.2586), (2.976, 0.9239, -0.2586), (3.528, 0.4071, -0.2586), (3.742, 0.9239, -0.2586), (3.915, 0.8315, -0.2586), (3.604, 0.3664, -0.2586), (2.803, -0.8315, -0.2586), (3.114, -0.3664, -0.2586), (4.283, -0.3827, -0.2586), (4.34, -0.1951, -0.2586), (3.047, -0.3116, -0.2586), (2.652, -0.7071, -0.2586), (2.952, 0.1686, -0.2586), (2.435, 0.3827, -0.2586), (3.554, -0.9808, -0.2586), (3.742, -0.9239, -0.2586), (3.766, 0.1686, -0.2586), (4.283, 0.3827, -0.2586), (3.915, -0.8315, -0.2586), (2.359, 9.655e-07, -0.2586), (2.918, 5.865e-07, -0.2586), (4.066, -0.7071, -0.2586), (2.927, 0.08596, -0.2586), (2.378, 0.1951, -0.2586), (3.164, 0.9808, -0.2586), (3.671, -0.3116, -0.2586), (3.766, -0.1686, -0.2586), (2.976, -0.9239, -0.2586), (3.164, -0.9808, -0.2586), (3.725, -0.2448, -0.2586), (4.19, -0.5556, -0.2586), (2.527, 0.5556, -0.2586), (2.993, 0.2448, -0.2586), (3.445, 0.4321, -0.2586), (3.554, 0.9808, -0.2586), (2.927, -0.08596, -0.2586), (2.378, -0.1951, -0.2586), (4.066, 0.7071, -0.2586), (3.273, -0.4321, -0.2586), (3.19, -0.4071, -0.2586), (3.273, 0.4321, -0.2586), (3.359, 0.4406, -0.2586), (3.359, 1.0, -0.2586), (3.671, 0.3116, -0.2586), (2.803, 0.8315, -0.2586), (3.725, 0.2448, -0.2586), (4.19, 0.5556, -0.2586), (3.445, -0.4321, -0.2586), (3.359, -0.4406, -0.2586), (3.359, -1.0, -0.2586), (3.604, -0.3664, -0.2586), (3.528, -0.4071, -0.2586), (4.359, 7.544e-08, -0.2586), (3.8, 1.942e-07, -0.2586), (2.652, 0.7071, -0.2586), (3.791, -0.08596, -0.2586), (3.047, 0.3116, -0.2586), (3.114, 0.3664, -0.2586), (2.527, -0.5556, -0.2586), (2.993, -0.2448, -0.2586), (2.952, -0.1686, -0.2586), (2.435, -0.3827, -0.2586), (0.926, 0.3429, -0.08335), (2.454, 0.3429, -0.08335), (0.926, 0.3365, -0.1044), (2.454, 0.3365, -0.1044), (0.926, 0.3175, -0.1246), (2.454, 0.3175, -0.1246), (0.926, 0.2868, -0.1433), (2.454, 0.2868, -0.1433), (0.926, 0.2454, -0.1596), (2.454, 0.2454, -0.1596), (0.926, 0.1949, -0.173), (2.454, 0.1949, -0.173), (0.926, 0.1374, -0.183), (2.454, 0.1374, -0.183), (0.926, 0.07492, -0.1891), (2.454, 0.07492, -0.1891), (0.926, 0.009972, -0.1912), (2.454, 0.009972, -0.1912), (0.926, -0.05498, -0.1891), (2.454, -0.05498, -0.1891), (0.926, -0.1174, -0.183), (2.454, -0.1174, -0.183), (0.926, -0.175, -0.173), (2.454, -0.175, -0.173), (0.926, -0.2254, -0.1596), (2.454, -0.2254, -0.1596), (0.926, -0.2668, -0.1433), (2.454, -0.2668, -0.1433), (0.926, -0.2976, -0.1246), (2.454, -0.2976, -0.1246), (0.926, -0.3165, -0.1044), (2.454, -0.3165, -0.1044), (0.926, -0.3229, -0.08335), (2.454, -0.3229, -0.08335), (0.926, -0.3165, -0.06231), (2.454, -0.3165, -0.06231), (0.926, -0.2976, -0.04208), (2.454, -0.2976, -0.04208), (0.926, -0.2668, -0.02343), (2.454, -0.2668, -0.02343), (0.926, -0.2254, -0.00709), (2.454, -0.2254, -0.00709), (0.926, -0.175, 0.006322), (2.454, -0.175, 0.006322), (0.926, -0.1174, 0.01629), (2.454, -0.1174, 0.01629), (0.926, -0.05498, 0.02243), (2.454, -0.05498, 0.02243), (0.926, 0.009973, 0.0245), (2.454, 0.009973, 0.0245), (0.926, 0.07492, 0.02243), (2.454, 0.07492, 0.02243), (0.926, 0.1374, 0.01629), (2.454, 0.1374, 0.01629), (0.926, 0.1949, 0.006322), (2.454, 0.1949, 0.006322), (0.926, 0.2454, -0.00709), (2.454, 0.2454, -0.00709), (0.926, 0.2868, -0.02343), (2.454, 0.2868, -0.02343), (0.926, 0.3175, -0.04208), (2.454, 0.3175, -0.04208), (0.926, 0.3365, -0.06231), (2.454, 0.3365, -0.06231)], [], [(1, 3, 2, 0), (3, 7, 6, 2), (7, 5, 4, 6), (5, 1, 0, 4), (0, 2, 6, 4), (5, 7, 3, 1), (9, 11, 10, 8), (11, 15, 14, 10), (15, 13, 12, 14), (13, 9, 8, 12), (8, 10, 14, 12), (13, 15, 11, 9), (16, 17, 19, 18), (18, 19, 21, 20), (20, 21, 23, 22), (22, 23, 25, 24), (24, 25, 27, 26), (26, 27, 29, 28), (28, 29, 31, 30), (30, 31, 33, 32), (32, 33, 35, 34), (34, 35, 37, 36), (36, 37, 39, 38), (38, 39, 41, 40), (40, 41, 43, 42), (42, 43, 45, 44), (44, 45, 47, 46), (46, 47, 49, 48), (48, 49, 51, 50), (50, 51, 53, 52), (52, 53, 55, 54), (54, 55, 57, 56), (56, 57, 59, 58), (58, 59, 61, 60), (60, 61, 63, 62), (62, 63, 65, 64), (64, 65, 67, 66), (66, 67, 69, 68), (68, 69, 71, 70), (70, 71, 73, 72), (72, 73, 75, 74), (74, 75, 77, 76), (19, 17, 79, 77, 75, 73, 71, 69, 67, 65, 63, 61, 59, 57, 55, 53, 51, 49, 47, 45, 43, 41, 39, 37, 35, 33, 31, 29, 27, 25, 23, 21), (78, 79, 17, 16), (76, 77, 79, 78), (16, 18, 20, 22, 24, 26, 28, 30, 32, 34, 36, 38, 40, 42, 44, 46, 48, 50, 52, 54, 56, 58, 60, 62, 64, 66, 68, 70, 72, 74, 76, 78), (80, 81, 83, 82), (82, 83, 85, 84), (84, 85, 87, 86), (86, 87, 89, 88), (88, 89, 91, 90), (90, 91, 93, 92), (92, 93, 95, 94), (94, 95, 97, 96), (96, 97, 99, 98), (98, 99, 101, 100), (100, 101, 103, 102), (102, 103, 105, 104), (104, 105, 107, 106), (106, 107, 109, 108), (108, 109, 111, 110), (110, 111, 113, 112), (112, 113, 115, 114), (114, 115, 117, 116), (116, 117, 119, 118), (118, 119, 121, 120), (120, 121, 123, 122), (122, 123, 125, 124), (124, 125, 127, 126), (126, 127, 129, 128), (128, 129, 131, 130), (130, 131, 133, 132), (132, 133, 135, 134), (134, 135, 137, 136), (136, 137, 139, 138), (138, 139, 141, 140), (83, 81, 143, 141, 139, 137, 135, 133, 131, 129, 127, 125, 123, 121, 119, 117, 115, 113, 111, 109, 107, 105, 103, 101, 99, 97, 95, 93, 91, 89, 87, 85), (142, 143, 81, 80), (140, 141, 143, 142), (80, 82, 84, 86, 88, 90, 92, 94, 96, 98, 100, 102, 104, 106, 108, 110, 112, 114, 116, 118, 120, 122, 124, 126, 128, 130, 132, 134, 136, 138, 140, 142), (144, 145, 147, 146), (146, 147, 149, 148), (148, 149, 151, 150), (150, 151, 153, 152), (152, 153, 155, 154), (154, 155, 157, 156), (156, 157, 159, 158), (158, 159, 161, 160), (160, 161, 163, 162), (162, 163, 165, 164), (164, 165, 167, 166), (166, 167, 169, 168), (168, 169, 171, 170), (170, 171, 173, 172), (172, 173, 175, 174), (174, 175, 177, 176), (176, 177, 179, 178), (178, 179, 181, 180), (180, 181, 183, 182), (182, 183, 185, 184), (184, 185, 187, 186), (186, 187, 189, 188), (188, 189, 191, 190), (190, 191, 193, 192), (192, 193, 195, 194), (194, 195, 197, 196), (196, 197, 199, 198), (198, 199, 201, 200), (200, 201, 203, 202), (202, 203, 205, 204), (147, 145, 207, 205, 203, 201, 199, 197, 195, 193, 191, 189, 187, 185, 183, 181, 179, 177, 175, 173, 171, 169, 167, 165, 163, 161, 159, 157, 155, 153, 151, 149), (206, 207, 145, 144), (204, 205, 207, 206), (144, 146, 148, 150, 152, 154, 156, 158, 160, 162, 164, 166, 168, 170, 172, 174, 176, 178, 180, 182, 184, 186, 188, 190, 192, 194, 196, 198, 200, 202, 204, 206), (208, 209, 211, 210), (210, 211, 213, 212), (212, 213, 215, 214), (214, 215, 217, 216), (216, 217, 219, 218), (218, 219, 221, 220), (220, 221, 223, 222), (222, 223, 225, 224), (224, 225, 227, 226), (226, 227, 229, 228), (228, 229, 231, 230), (230, 231, 233, 232), (232, 233, 235, 234), (234, 235, 237, 236), (236, 237, 239, 238), (238, 239, 241, 240), (240, 241, 243, 242), (242, 243, 245, 244), (244, 245, 247, 246), (246, 247, 249, 248), (248, 249, 251, 250), (250, 251, 253, 252), (252, 253, 255, 254), (254, 255, 257, 256), (256, 257, 259, 258), (258, 259, 261, 260), (260, 261, 263, 262), (262, 263, 265, 264), (264, 265, 267, 266), (266, 267, 269, 268), (211, 209, 271, 269, 267, 265, 263, 261, 259, 257, 255, 253, 251, 249, 247, 245, 243, 241, 239, 237, 235, 233, 231, 229, 227, 225, 223, 221, 219, 217, 215, 213), (270, 271, 209, 208), (268, 269, 271, 270), (208, 210, 212, 214, 216, 218, 220, 222, 224, 226, 228, 230, 232, 234, 236, 238, 240, 242, 244, 246, 248, 250, 252, 254, 256, 258, 260, 262, 264, 266, 268, 270), (272, 273, 275, 274), (274, 275, 277, 276), (276, 277, 279, 278), (278, 279, 281, 280), (280, 281, 283, 282), (282, 283, 285, 284), (284, 285, 287, 286), (286, 287, 289, 288), (288, 289, 291, 290), (290, 291, 293, 292), (292, 293, 295, 294), (294, 295, 297, 296), (296, 297, 299, 298), (298, 299, 301, 300), (300, 301, 303, 302), (302, 303, 305, 304), (304, 305, 307, 306), (306, 307, 309, 308), (308, 309, 311, 310), (310, 311, 313, 312), (312, 313, 315, 314), (314, 315, 317, 316), (316, 317, 319, 318), (318, 319, 321, 320), (320, 321, 323, 322), (322, 323, 325, 324), (324, 325, 327, 326), (326, 327, 329, 328), (328, 329, 331, 330), (330, 331, 333, 332), (275, 273, 335, 333, 331, 329, 327, 325, 323, 321, 319, 317, 315, 313, 311, 309, 307, 305, 303, 301, 299, 297, 295, 293, 291, 289, 287, 285, 283, 281, 279, 277), (334, 335, 273, 272), (332, 333, 335, 334), (272, 274, 276, 278, 280, 282, 284, 286, 288, 290, 292, 294, 296, 298, 300, 302, 304, 306, 308, 310, 312, 314, 316, 318, 320, 322, 324, 326, 328, 330, 332, 334), (372, 374, 389, 391), (336, 338, 385, 387), (360, 362, 383, 347), (392, 394, 369, 377), (382, 384, 343, 345), (344, 346, 353, 363), (350, 352, 361, 373), (378, 380, 397, 399), (384, 386, 359, 343), (338, 340, 371, 385), (356, 358, 349, 339), (394, 396, 367, 369), (390, 392, 377, 379), (420, 452, 427, 423), (358, 360, 347, 349), (346, 348, 375, 353), (386, 388, 357, 359), (348, 350, 373, 375), (364, 366, 351, 381), (374, 376, 355, 389), (376, 378, 399, 355), (342, 344, 363, 365), (396, 398, 341, 367), (352, 354, 337, 361), (362, 364, 381, 383), (398, 336, 387, 341), (388, 390, 379, 357), (368, 370, 393, 395), (366, 368, 395, 351), (370, 372, 391, 393), (380, 382, 345, 397), (340, 342, 365, 371), (354, 356, 339, 337), (426, 442, 402, 403), (408, 409, 441, 429), (406, 407, 404, 405), (454, 455, 400, 401), (433, 434, 414, 415), (421, 422, 437, 438), (410, 428, 457, 411), (401, 400, 418, 419), (403, 402, 459, 446), (460, 461, 412, 413), (405, 404, 435, 436), (439, 445, 407, 406), (413, 412, 409, 408), (415, 414, 424, 425), (419, 418, 447, 448), (425, 424, 422, 421), (430, 440, 450, 451), (423, 427, 431, 432), (432, 431, 428, 410), (456, 458, 434, 433), (436, 435, 443, 444), (438, 437, 462, 463), (429, 441, 440, 430), (444, 443, 442, 426), (448, 447, 445, 439), (416, 449, 453, 417), (451, 450, 449, 416), (417, 453, 452, 420), (411, 457, 455, 454), (446, 459, 458, 456), (463, 462, 461, 460), (345, 455, 457, 397), (361, 437, 422, 373), (393, 453, 449, 395), (387, 442, 443, 341), (384, 401, 419, 386), (377, 407, 445, 379), (372, 420, 423, 374), (344, 433, 415, 346), (383, 441, 409, 347), (378, 410, 411, 380), (363, 434, 458, 365), (388, 448, 439, 390), (364, 430, 451, 366), (398, 444, 426, 336), (354, 463, 460, 356), (349, 412, 461, 339), (380, 411, 454, 382), (382, 454, 401, 384), (397, 457, 428, 399), (360, 408, 429, 362), (395, 449, 450, 351), (381, 440, 441, 383), (336, 426, 403, 338), (341, 443, 435, 367), (338, 403, 446, 340), (346, 415, 425, 348), (379, 445, 447, 357), (396, 436, 444, 398), (390, 439, 406, 392), (359, 418, 400, 343), (342, 456, 433, 344), (353, 414, 434, 363), (385, 402, 442, 387), (343, 400, 455, 345), (351, 450, 440, 381), (368, 416, 417, 370), (337, 462, 437, 361), (367, 435, 404, 369), (369, 404, 407, 377), (350, 421, 438, 352), (399, 428, 431, 355), (389, 427, 452, 391), (365, 458, 459, 371), (374, 423, 432, 376), (386, 419, 448, 388), (371, 459, 402, 385), (355, 431, 427, 389), (348, 425, 421, 350), (340, 446, 456, 342), (391, 452, 453, 393), (366, 451, 416, 368), (362, 429, 430, 364), (392, 406, 405, 394), (356, 460, 413, 358), (370, 417, 420, 372), (339, 461, 462, 337), (375, 424, 414, 353), (357, 447, 418, 359), (352, 438, 463, 354), (358, 413, 408, 360), (394, 405, 436, 396), (347, 409, 412, 349), (373, 422, 424, 375), (376, 432, 410, 378), (464, 465, 467, 466), (466, 467, 469, 468), (468, 469, 471, 470), (470, 471, 473, 472), (472, 473, 475, 474), (474, 475, 477, 476), (476, 477, 479, 478), (478, 479, 481, 480), (480, 481, 483, 482), (482, 483, 485, 484), (484, 485, 487, 486), (486, 487, 489, 488), (488, 489, 491, 490), (490, 491, 493, 492), (492, 493, 495, 494), (494, 495, 497, 496), (496, 497, 499, 498), (498, 499, 501, 500), (500, 501, 503, 502), (502, 503, 505, 504), (504, 505, 507, 506), (506, 507, 509, 508), (508, 509, 511, 510), (510, 511, 513, 512), (512, 513, 515, 514), (514, 515, 517, 516), (516, 517, 519, 518), (518, 519, 521, 520), (520, 521, 523, 522), (522, 523, 525, 524), (467, 465, 527, 525, 523, 521, 519, 517, 515, 513, 511, 509, 507, 505, 503, 501, 499, 497, 495, 493, 491, 489, 487, 485, 483, 481, 479, 477, 475, 473, 471, 469), (526, 527, 465, 464), (524, 525, 527, 526), (464, 466, 468, 470, 472, 474, 476, 478, 480, 482, 484, 486, 488, 490, 492, 494, 496, 498, 500, 502, 504, 506, 508, 510, 512, 514, 516, 518, 520, 522, 524, 526), (529, 531, 530, 528), (531, 535, 534, 530), (535, 533, 532, 534), (533, 529, 528, 532), (528, 530, 534, 532), (533, 535, 531, 529), (537, 539, 538, 536), (539, 543, 542, 538), (543, 541, 540, 542), (541, 537, 536, 540), (536, 538, 542, 540), (541, 543, 539, 537), (544, 545, 547, 546), (546, 547, 549, 548), (548, 549, 551, 550), (550, 551, 553, 552), (552, 553, 555, 554), (554, 555, 557, 556), (556, 557, 559, 558), (558, 559, 561, 560), (560, 561, 563, 562), (562, 563, 565, 564), (564, 565, 567, 566), (566, 567, 569, 568), (568, 569, 571, 570), (570, 571, 573, 572), (572, 573, 575, 574), (574, 575, 577, 576), (576, 577, 579, 578), (578, 579, 581, 580), (580, 581, 583, 582), (582, 583, 585, 584), (584, 585, 587, 586), (586, 587, 589, 588), (588, 589, 591, 590), (590, 591, 593, 592), (592, 593, 595, 594), (594, 595, 597, 596), (596, 597, 599, 598), (598, 599, 601, 600), (600, 601, 603, 602), (602, 603, 605, 604), (547, 545, 607, 605, 603, 601, 599, 597, 595, 593, 591, 589, 587, 585, 583, 581, 579, 577, 575, 573, 571, 569, 567, 565, 563, 561, 559, 557, 555, 553, 551, 549), (606, 607, 545, 544), (604, 605, 607, 606), (544, 546, 548, 550, 552, 554, 556, 558, 560, 562, 564, 566, 568, 570, 572, 574, 576, 578, 580, 582, 584, 586, 588, 590, 592, 594, 596, 598, 600, 602, 604, 606), (608, 609, 611, 610), (610, 611, 613, 612), (612, 613, 615, 614), (614, 615, 617, 616), (616, 617, 619, 618), (618, 619, 621, 620), (620, 621, 623, 622), (622, 623, 625, 624), (624, 625, 627, 626), (626, 627, 629, 628), (628, 629, 631, 630), (630, 631, 633, 632), (632, 633, 635, 634), (634, 635, 637, 636), (636, 637, 639, 638), (638, 639, 641, 640), (640, 641, 643, 642), (642, 643, 645, 644), (644, 645, 647, 646), (646, 647, 649, 648), (648, 649, 651, 650), (650, 651, 653, 652), (652, 653, 655, 654), (654, 655, 657, 656), (656, 657, 659, 658), (658, 659, 661, 660), (660, 661, 663, 662), (662, 663, 665, 664), (664, 665, 667, 666), (666, 667, 669, 668), (611, 609, 671, 669, 667, 665, 663, 661, 659, 657, 655, 653, 651, 649, 647, 645, 643, 641, 639, 637, 635, 633, 631, 629, 627, 625, 623, 621, 619, 617, 615, 613), (670, 671, 609, 608), (668, 669, 671, 670), (608, 610, 612, 614, 616, 618, 620, 622, 624, 626, 628, 630, 632, 634, 636, 638, 640, 642, 644, 646, 648, 650, 652, 654, 656, 658, 660, 662, 664, 666, 668, 670), (672, 673, 675, 674), (674, 675, 677, 676), (676, 677, 679, 678), (678, 679, 681, 680), (680, 681, 683, 682), (682, 683, 685, 684), (684, 685, 687, 686), (686, 687, 689, 688), (688, 689, 691, 690), (690, 691, 693, 692), (692, 693, 695, 694), (694, 695, 697, 696), (696, 697, 699, 698), (698, 699, 701, 700), (700, 701, 703, 702), (702, 703, 705, 704), (704, 705, 707, 706), (706, 707, 709, 708), (708, 709, 711, 710), (710, 711, 713, 712), (712, 713, 715, 714), (714, 715, 717, 716), (716, 717, 719, 718), (718, 719, 721, 720), (720, 721, 723, 722), (722, 723, 725, 724), (724, 725, 727, 726), (726, 727, 729, 728), (728, 729, 731, 730), (730, 731, 733, 732), (675, 673, 735, 733, 731, 729, 727, 725, 723, 721, 719, 717, 715, 713, 711, 709, 707, 705, 703, 701, 699, 697, 695, 693, 691, 689, 687, 685, 683, 681, 679, 677), (734, 735, 673, 672), (732, 733, 735, 734), (672, 674, 676, 678, 680, 682, 684, 686, 688, 690, 692, 694, 696, 698, 700, 702, 704, 706, 708, 710, 712, 714, 716, 718, 720, 722, 724, 726, 728, 730, 732, 734), (736, 737, 739, 738), (738, 739, 741, 740), (740, 741, 743, 742), (742, 743, 745, 744), (744, 745, 747, 746), (746, 747, 749, 748), (748, 749, 751, 750), (750, 751, 753, 752), (752, 753, 755, 754), (754, 755, 757, 756), (756, 757, 759, 758), (758, 759, 761, 760), (760, 761, 763, 762), (762, 763, 765, 764), (764, 765, 767, 766), (766, 767, 769, 768), (768, 769, 771, 770), (770, 771, 773, 772), (772, 773, 775, 774), (774, 775, 777, 776), (776, 777, 779, 778), (778, 779, 781, 780), (780, 781, 783, 782), (782, 783, 785, 784), (784, 785, 787, 786), (786, 787, 789, 788), (788, 789, 791, 790), (790, 791, 793, 792), (792, 793, 795, 794), (794, 795, 797, 796), (739, 737, 799, 797, 795, 793, 791, 789, 787, 785, 783, 781, 779, 777, 775, 773, 771, 769, 767, 765, 763, 761, 759, 757, 755, 753, 751, 749, 747, 745, 743, 741), (798, 799, 737, 736), (796, 797, 799, 798), (736, 738, 740, 742, 744, 746, 748, 750, 752, 754, 756, 758, 760, 762, 764, 766, 768, 770, 772, 774, 776, 778, 780, 782, 784, 786, 788, 790, 792, 794, 796, 798), (800, 801, 803, 802), (802, 803, 805, 804), (804, 805, 807, 806), (806, 807, 809, 808), (808, 809, 811, 810), (810, 811, 813, 812), (812, 813, 815, 814), (814, 815, 817, 816), (816, 817, 819, 818), (818, 819, 821, 820), (820, 821, 823, 822), (822, 823, 825, 824), (824, 825, 827, 826), (826, 827, 829, 828), (828, 829, 831, 830), (830, 831, 833, 832), (832, 833, 835, 834), (834, 835, 837, 836), (836, 837, 839, 838), (838, 839, 841, 840), (840, 841, 843, 842), (842, 843, 845, 844), (844, 845, 847, 846), (846, 847, 849, 848), (848, 849, 851, 850), (850, 851, 853, 852), (852, 853, 855, 854), (854, 855, 857, 856), (856, 857, 859, 858), (858, 859, 861, 860), (803, 801, 863, 861, 859, 857, 855, 853, 851, 849, 847, 845, 843, 841, 839, 837, 835, 833, 831, 829, 827, 825, 823, 821, 819, 817, 815, 813, 811, 809, 807, 805), (862, 863, 801, 800), (860, 861, 863, 862), (800, 802, 804, 806, 808, 810, 812, 814, 816, 818, 820, 822, 824, 826, 828, 830, 832, 834, 836, 838, 840, 842, 844, 846, 848, 850, 852, 854, 856, 858, 860, 862), (900, 902, 917, 919), (864, 866, 913, 915), (888, 890, 911, 875), (920, 922, 897, 905), (910, 912, 871, 873), (872, 874, 881, 891), (878, 880, 889, 901), (906, 908, 925, 927), (912, 914, 887, 871), (866, 868, 899, 913), (884, 886, 877, 867), (922, 924, 895, 897), (918, 920, 905, 907), (948, 980, 955, 951), (886, 888, 875, 877), (874, 876, 903, 881), (914, 916, 885, 887), (876, 878, 901, 903), (892, 894, 879, 909), (902, 904, 883, 917), (904, 906, 927, 883), (870, 872, 891, 893), (924, 926, 869, 895), (880, 882, 865, 889), (890, 892, 909, 911), (926, 864, 915, 869), (916, 918, 907, 885), (896, 898, 921, 923), (894, 896, 923, 879), (898, 900, 919, 921), (908, 910, 873, 925), (868, 870, 893, 899), (882, 884, 867, 865), (954, 970, 930, 931), (936, 937, 969, 957), (934, 935, 932, 933), (982, 983, 928, 929), (961, 962, 942, 943), (949, 950, 965, 966), (938, 956, 985, 939), (929, 928, 946, 947), (931, 930, 987, 974), (988, 989, 940, 941), (933, 932, 963, 964), (967, 973, 935, 934), (941, 940, 937, 936), (943, 942, 952, 953), (947, 946, 975, 976), (953, 952, 950, 949), (958, 968, 978, 979), (951, 955, 959, 960), (960, 959, 956, 938), (984, 986, 962, 961), (964, 963, 971, 972), (966, 965, 990, 991), (957, 969, 968, 958), (972, 971, 970, 954), (976, 975, 973, 967), (944, 977, 981, 945), (979, 978, 977, 944), (945, 981, 980, 948), (939, 985, 983, 982), (974, 987, 986, 984), (991, 990, 989, 988), (873, 983, 985, 925), (889, 965, 950, 901), (921, 981, 977, 923), (915, 970, 971, 869), (912, 929, 947, 914), (905, 935, 973, 907), (900, 948, 951, 902), (872, 961, 943, 874), (911, 969, 937, 875), (906, 938, 939, 908), (891, 962, 986, 893), (916, 976, 967, 918), (892, 958, 979, 894), (926, 972, 954, 864), (882, 991, 988, 884), (877, 940, 989, 867), (908, 939, 982, 910), (910, 982, 929, 912), (925, 985, 956, 927), (888, 936, 957, 890), (923, 977, 978, 879), (909, 968, 969, 911), (864, 954, 931, 866), (869, 971, 963, 895), (866, 931, 974, 868), (874, 943, 953, 876), (907, 973, 975, 885), (924, 964, 972, 926), (918, 967, 934, 920), (887, 946, 928, 871), (870, 984, 961, 872), (881, 942, 962, 891), (913, 930, 970, 915), (871, 928, 983, 873), (879, 978, 968, 909), (896, 944, 945, 898), (865, 990, 965, 889), (895, 963, 932, 897), (897, 932, 935, 905), (878, 949, 966, 880), (927, 956, 959, 883), (917, 955, 980, 919), (893, 986, 987, 899), (902, 951, 960, 904), (914, 947, 976, 916), (899, 987, 930, 913), (883, 959, 955, 917), (876, 953, 949, 878), (868, 974, 984, 870), (919, 980, 981, 921), (894, 979, 944, 896), (890, 957, 958, 892), (920, 934, 933, 922), (884, 988, 941, 886), (898, 945, 948, 900), (867, 989, 990, 865), (903, 952, 942, 881), (885, 975, 946, 887), (880, 966, 991, 882), (886, 941, 936, 888), (922, 933, 964, 924), (875, 937, 940, 877), (901, 950, 952, 903), (904, 960, 938, 906), (992, 993, 995, 994), (994, 995, 997, 996), (996, 997, 999, 998), (998, 999, 1001, 1000), (1000, 1001, 1003, 1002), (1002, 1003, 1005, 1004), (1004, 1005, 1007, 1006), (1006, 1007, 1009, 1008), (1008, 1009, 1011, 1010), (1010, 1011, 1013, 1012), (1012, 1013, 1015, 1014), (1014, 1015, 1017, 1016), (1016, 1017, 1019, 1018), (1018, 1019, 1021, 1020), (1020, 1021, 1023, 1022), (1022, 1023, 1025, 1024), (1024, 1025, 1027, 1026), (1026, 1027, 1029, 1028), (1028, 1029, 1031, 1030), (1030, 1031, 1033, 1032), (1032, 1033, 1035, 1034), (1034, 1035, 1037, 1036), (1036, 1037, 1039, 1038), (1038, 1039, 1041, 1040), (1040, 1041, 1043, 1042), (1042, 1043, 1045, 1044), (1044, 1045, 1047, 1046), (1046, 1047, 1049, 1048), (1048, 1049, 1051, 1050), (1050, 1051, 1053, 1052), (995, 993, 1055, 1053, 1051, 1049, 1047, 1045, 1043, 1041, 1039, 1037, 1035, 1033, 1031, 1029, 1027, 1025, 1023, 1021, 1019, 1017, 1015, 1013, 1011, 1009, 1007, 1005, 1003, 1001, 999, 997), (1054, 1055, 993, 992), (1052, 1053, 1055, 1054), (992, 994, 996, 998, 1000, 1002, 1004, 1006, 1008, 1010, 1012, 1014, 1016, 1018, 1020, 1022, 1024, 1026, 1028, 1030, 1032, 1034, 1036, 1038, 1040, 1042, 1044, 1046, 1048, 1050, 1052, 1054)])
me_cube_003.materials.append(mat_material)
me_cube_003.use_remesh_preserve_volume = False
me_cube_003.use_remesh_preserve_attributes = False
me_cube_003.use_mirror_vertex_groups = False
me_cube_003.update()
arm_armature_000 = bpy.data.armatures.new('Armature.000')  # bones are not reproduced

# ---- objects
ob_armature_001 = bpy.data.objects.new('Armature.001', arm_armature_000)
ob_cube = bpy.data.objects.new('Cube', me_cube_003)

# ---- transforms, parenting, visibility, modifiers, constraints
ob_armature_001.location = (0.0, 0.0, 0.0)
ob_armature_001.rotation_euler = (7.843, -2.22e-16, -2.195e-16)
ob_armature_001.show_in_front = True
ob_armature_001.lineart.crease_threshold = 0.0
ob_cube.parent = ob_armature_001
ob_cube.matrix_parent_inverse = Matrix(((1.0, -2.195e-16, 2.22e-16, 0.0), (-2.195e-16, 0.01127, 0.9999, 0.0), (-2.22e-16, -0.9999, 0.01127, 0.0), (0.0, 0.0, 0.0, 1.0)))
ob_cube.location = (-3.359, 0.0, 0.0)
ob_cube.lineart.crease_threshold = 0.0
_vg = ob_cube.vertex_groups.new(name='1')
_vg.add([8, 9, 10, 11, 12, 13, 14, 15, 336, 337, 338, 339, 340, 341, 342, 343, 344, 345, 346, 347, 348, 349, 350, 351, 352, 353, 354, 355, 356, 357, 358, 359, 360, 361, 362, 363, 364, 365, 366, 367, 368, 369, 370, 371, 372, 373, 374, 375, 376, 377, 378, 379, 380, 381, 382, 383, 384, 385, 386, 387, 388, 389, 390, 391, 392, 393, 394, 395, 396, 397, 398, 399, 400, 401, 402, 403, 404, 405, 406, 407, 408, 409, 410, 411, 412, 413, 414, 415, 416, 417, 418, 419, 420, 421, 422, 423, 424, 425, 426, 427, 428, 429, 430, 431, 432, 433, 434, 435, 436, 437, 438, 439, 440, 441, 442, 443, 444, 445, 446, 447, 448, 449, 450, 451, 452, 453, 454, 455, 456, 457, 458, 459, 460, 461, 462, 463, 464, 465, 466, 467, 468, 469, 470, 471, 472, 473, 474, 475, 476, 477, 478, 479, 480, 481, 482, 483, 484, 485, 486, 487, 488, 489, 490, 491, 492, 493, 494, 495, 496, 497, 498, 499, 500, 501, 502, 503, 504, 505, 506, 507, 508, 509, 510, 511, 512, 513, 514, 515, 516, 517, 518, 519, 520, 521, 522, 523, 524, 525, 526, 527], 1.0, 'REPLACE')
_vg = ob_cube.vertex_groups.new(name='2')
_vg.add([0, 1, 2, 3, 4, 5, 6, 7, 16, 17, 18, 19, 20, 21, 22, 23, 24, 25, 26, 27, 28, 29, 30, 31, 32, 33, 34, 35, 36, 37, 38, 39, 40, 41, 42, 43, 44, 45, 46, 47, 48, 49, 50, 51, 52, 53, 54, 55, 56, 57, 58, 59, 60, 61, 62, 63, 64, 65, 66, 67, 68, 69, 70, 71, 72, 73, 74, 75, 76, 77, 78, 79, 80, 81, 82, 83, 84, 85, 86, 87, 88, 89, 90, 91, 92, 93, 94, 95, 96, 97, 98, 99, 100, 101, 102, 103, 104, 105, 106, 107, 108, 109, 110, 111, 112, 113, 114, 115, 116, 117, 118, 119, 120, 121, 122, 123, 124, 125, 126, 127, 128, 129, 130, 131, 132, 133, 134, 135, 136, 137, 138, 139, 140, 141, 142, 143, 144, 145, 146, 147, 148, 149, 150, 151, 152, 153, 154, 155, 156, 157, 158, 159, 160, 161, 162, 163, 164, 165, 166, 167, 168, 169, 170, 171, 172, 173, 174, 175, 176, 177, 178, 179, 180, 181, 182, 183, 184, 185, 186, 187, 188, 189, 190, 191, 192, 193, 194, 195, 196, 197, 198, 199, 200, 201, 202, 203, 204, 205, 206, 207, 208, 209, 210, 211, 212, 213, 214, 215, 216, 217, 218, 219, 220, 221, 222, 223, 224, 225, 226, 227, 228, 229, 230, 231, 232, 233, 234, 235, 236, 237, 238, 239, 240, 241, 242, 243, 244, 245, 246, 247, 248, 249, 250, 251, 252, 253, 254, 255, 256, 257, 258, 259, 260, 261, 262, 263, 264, 265, 266, 267, 268, 269, 270, 271, 272, 273, 274, 275, 276, 277, 278, 279, 280, 281, 282, 283, 284, 285, 286, 287, 288, 289, 290, 291, 292, 293, 294, 295, 296, 297, 298, 299, 300, 301, 302, 303, 304, 305, 306, 307, 308, 309, 310, 311, 312, 313, 314, 315, 316, 317, 318, 319, 320, 321, 322, 323, 324, 325, 326, 327, 328, 329, 330, 331, 332, 333, 334, 335], 1.0, 'REPLACE')
_vg = ob_cube.vertex_groups.new(name='A')
_vg.add([536, 537, 538, 539, 540, 541, 542, 543, 864, 865, 866, 867, 868, 869, 870, 871, 872, 873, 874, 875, 876, 877, 878, 879, 880, 881, 882, 883, 884, 885, 886, 887, 888, 889, 890, 891, 892, 893, 894, 895, 896, 897, 898, 899, 900, 901, 902, 903, 904, 905, 906, 907, 908, 909, 910, 911, 912, 913, 914, 915, 916, 917, 918, 919, 920, 921, 922, 923, 924, 925, 926, 927, 928, 929, 930, 931, 932, 933, 934, 935, 936, 937, 938, 939, 940, 941, 942, 943, 944, 945, 946, 947, 948, 949, 950, 951, 952, 953, 954, 955, 956, 957, 958, 959, 960, 961, 962, 963, 964, 965, 966, 967, 968, 969, 970, 971, 972, 973, 974, 975, 976, 977, 978, 979, 980, 981, 982, 983, 984, 985, 986, 987, 988, 989, 990, 991, 992, 993, 994, 995, 996, 997, 998, 999, 1000, 1001, 1002, 1003, 1004, 1005, 1006, 1007, 1008, 1009, 1010, 1011, 1012, 1013, 1014, 1015, 1016, 1017, 1018, 1019, 1020, 1021, 1022, 1023, 1024, 1025, 1026, 1027, 1028, 1029, 1030, 1031, 1032, 1033, 1034, 1035, 1036, 1037, 1038, 1039, 1040, 1041, 1042, 1043, 1044, 1045, 1046, 1047, 1048, 1049, 1050, 1051, 1052, 1053, 1054, 1055], 1.0, 'REPLACE')
_vg = ob_cube.vertex_groups.new(name='B')
_vg.add([528, 529, 530, 531, 532, 533, 534, 535, 544, 545, 546, 547, 548, 549, 550, 551, 552, 553, 554, 555, 556, 557, 558, 559, 560, 561, 562, 563, 564, 565, 566, 567, 568, 569, 570, 571, 572, 573, 574, 575, 576, 577, 578, 579, 580, 581, 582, 583, 584, 585, 586, 587, 588, 589, 590, 591, 592, 593, 594, 595, 596, 597, 598, 599, 600, 601, 602, 603, 604, 605, 606, 607, 608, 609, 610, 611, 612, 613, 614, 615, 616, 617, 618, 619, 620, 621, 622, 623, 624, 625, 626, 627, 628, 629, 630, 631, 632, 633, 634, 635, 636, 637, 638, 639, 640, 641, 642, 643, 644, 645, 646, 647, 648, 649, 650, 651, 652, 653, 654, 655, 656, 657, 658, 659, 660, 661, 662, 663, 664, 665, 666, 667, 668, 669, 670, 671, 672, 673, 674, 675, 676, 677, 678, 679, 680, 681, 682, 683, 684, 685, 686, 687, 688, 689, 690, 691, 692, 693, 694, 695, 696, 697, 698, 699, 700, 701, 702, 703, 704, 705, 706, 707, 708, 709, 710, 711, 712, 713, 714, 715, 716, 717, 718, 719, 720, 721, 722, 723, 724, 725, 726, 727, 728, 729, 730, 731, 732, 733, 734, 735, 736, 737, 738, 739, 740, 741, 742, 743, 744, 745, 746, 747, 748, 749, 750, 751, 752, 753, 754, 755, 756, 757, 758, 759, 760, 761, 762, 763, 764, 765, 766, 767, 768, 769, 770, 771, 772, 773, 774, 775, 776, 777, 778, 779, 780, 781, 782, 783, 784, 785, 786, 787, 788, 789, 790, 791, 792, 793, 794, 795, 796, 797, 798, 799, 800, 801, 802, 803, 804, 805, 806, 807, 808, 809, 810, 811, 812, 813, 814, 815, 816, 817, 818, 819, 820, 821, 822, 823, 824, 825, 826, 827, 828, 829, 830, 831, 832, 833, 834, 835, 836, 837, 838, 839, 840, 841, 842, 843, 844, 845, 846, 847, 848, 849, 850, 851, 852, 853, 854, 855, 856, 857, 858, 859, 860, 861, 862, 863], 1.0, 'REPLACE')
_m = ob_cube.modifiers.new('Armature', 'ARMATURE')
_m = ob_cube.modifiers.new('Armature.001', 'ARMATURE')
_m.object = ob_armature_001

# ---- collection membership
col_collection_1.objects.link(ob_armature_001)
col_collection_1.objects.link(ob_cube)

# ---- scene / render settings (as saved in the file)
scene.frame_start = 1; scene.frame_end = 250; scene.frame_set(1)
scene.render.engine = 'BLENDER_EEVEE_NEXT'
scene.render.resolution_percentage = 50
scene.render.dither_intensity = 0.0
scene.cycles.use_denoising = False
scene.cycles.samples = 10
scene.cycles.sampling_pattern = 'TABULATED_SOBOL'
scene.cycles.light_sampling_threshold = 0.0
scene.cycles.use_adaptive_sampling = False
scene.cycles.use_light_tree = False
scene.cycles.blur_glossy = 0.0
scene.cycles.pixel_filter_type = 'GAUSSIAN'
scene.cycles.sample_clamp_indirect = 0.0
scene.view_settings.view_transform = 'Standard'
bpy.context.view_layer.update()

# ---- added for rendering (the .blend has no active camera and no usable light): camera, sun
cam_auto = bpy.data.cameras.new('AutoCamera')
cam_auto.lens = 50.0
cam_auto.sensor_width = 36.0
cam_auto.clip_end = 1000.0
ob_auto_camera = bpy.data.objects.new('AutoCamera', cam_auto)
scene.collection.objects.link(ob_auto_camera)
ob_auto_camera.location = (20.5308, -19.4831, 12.9827)
ob_auto_camera.rotation_euler = (1.09748, -7.21219e-08, 0.694738)
scene.camera = ob_auto_camera
light_auto_sun = bpy.data.lights.new('AutoSun', 'SUN')
light_auto_sun.energy = 3.0
light_auto_sun.angle = 0.0523599
ob_auto_sun = bpy.data.objects.new('AutoSun', light_auto_sun)
scene.collection.objects.link(ob_auto_sun)
ob_auto_sun.rotation_euler = (0.872665, 0.174533, 0.523599)
bpy.context.view_layer.update()
